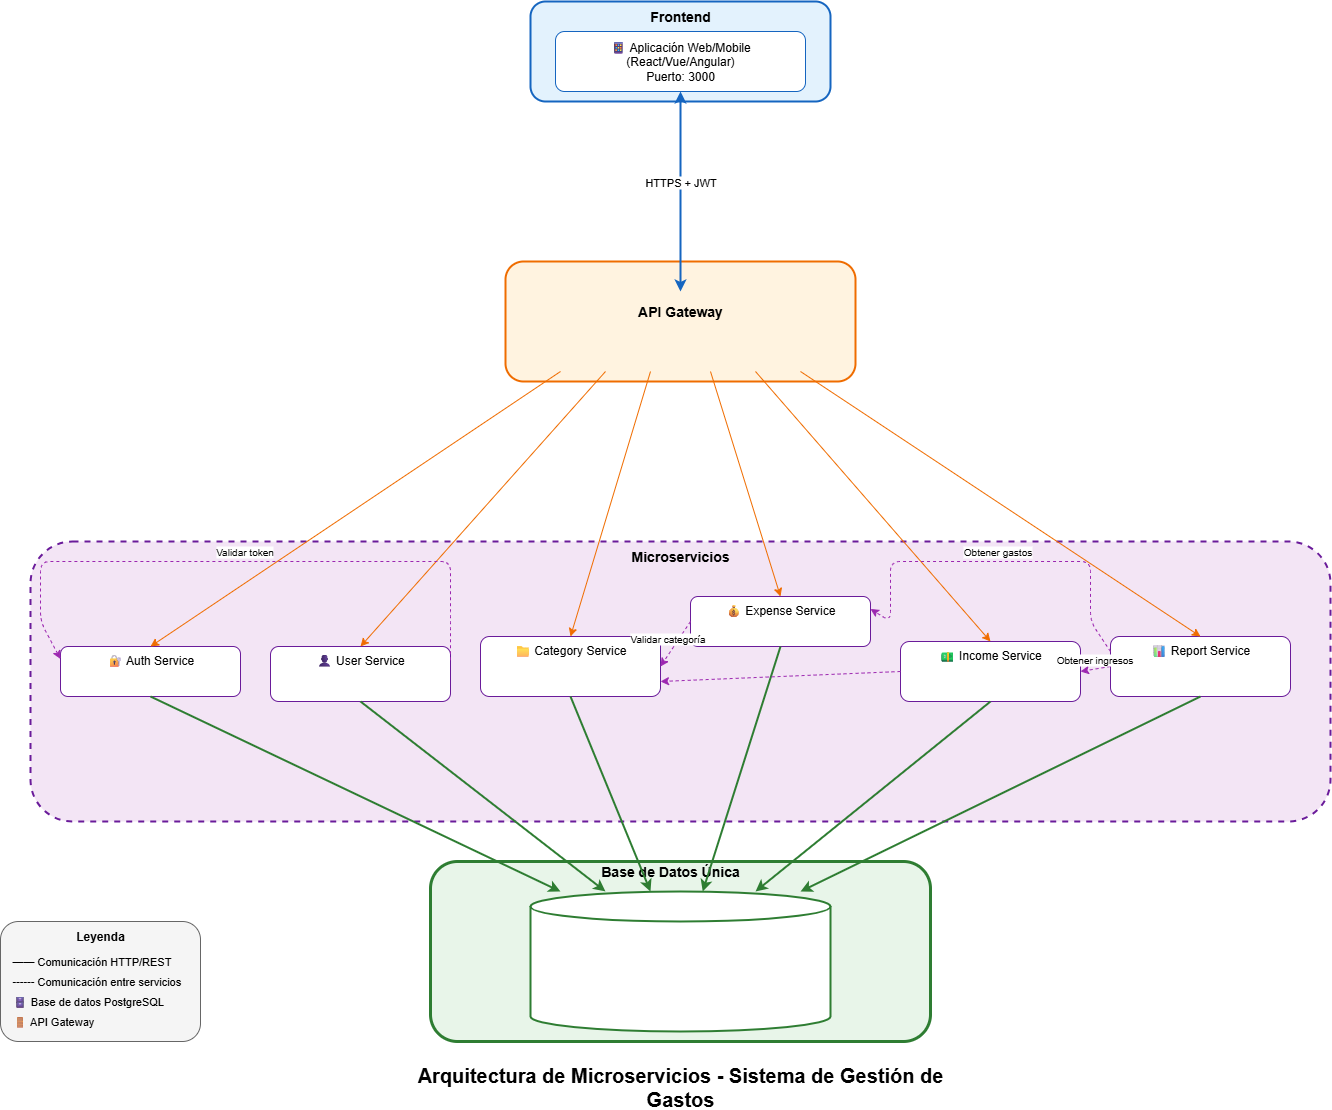

The diagram above was exported from draw.io. Its source (the exported page's mxGraphModel, read from the mxfile embedded in the PNG):
<mxGraphModel dx="1621" dy="1758" grid="1" gridSize="10" guides="1" tooltips="1" connect="1" arrows="1" fold="1" page="1" pageScale="1" pageWidth="1400" pageHeight="900" math="0" shadow="0">
  <root>
    <mxCell id="0" />
    <mxCell id="1" parent="0" />
    <mxCell id="frontend-container" value="" style="rounded=1;whiteSpace=wrap;html=1;fillColor=#e3f2fd;strokeColor=#1565c0;strokeWidth=2;verticalAlign=top;" parent="1" vertex="1">
      <mxGeometry x="550" y="-220" width="300" height="100" as="geometry" />
    </mxCell>
    <mxCell id="frontend-label" value="Frontend" style="text;html=1;strokeColor=none;fillColor=none;align=center;verticalAlign=middle;whiteSpace=wrap;rounded=0;fontStyle=1;fontSize=14;" parent="1" vertex="1">
      <mxGeometry x="550" y="-215" width="300" height="20" as="geometry" />
    </mxCell>
    <mxCell id="frontend" value="📱 Aplicación Web/Mobile&lt;br&gt;(React/Vue/Angular)&lt;br&gt;Puerto: 3000" style="rounded=1;whiteSpace=wrap;html=1;fillColor=#ffffff;strokeColor=#1565c0;strokeWidth=1;" parent="1" vertex="1">
      <mxGeometry x="575" y="-190" width="250" height="60" as="geometry" />
    </mxCell>
    <mxCell id="gateway-container" value="" style="rounded=1;whiteSpace=wrap;html=1;fillColor=#fff3e0;strokeColor=#ef6c00;strokeWidth=2;verticalAlign=top;" parent="1" vertex="1">
      <mxGeometry x="525" y="40" width="350" height="120" as="geometry" />
    </mxCell>
    <mxCell id="gateway-label" value="API Gateway" style="text;html=1;strokeColor=none;fillColor=none;align=center;verticalAlign=middle;whiteSpace=wrap;rounded=0;fontStyle=1;fontSize=14;" parent="1" vertex="1">
      <mxGeometry x="525" y="80" width="350" height="20" as="geometry" />
    </mxCell>
    <mxCell id="ms-container" value="" style="rounded=1;whiteSpace=wrap;html=1;fillColor=#f3e5f5;strokeColor=#6a1b9a;strokeWidth=2;verticalAlign=top;dashed=1;" parent="1" vertex="1">
      <mxGeometry x="50" y="320" width="1300" height="280" as="geometry" />
    </mxCell>
    <mxCell id="ms-label" value="Microservicios" style="text;html=1;strokeColor=none;fillColor=none;align=center;verticalAlign=middle;whiteSpace=wrap;rounded=0;fontStyle=1;fontSize=14;" parent="1" vertex="1">
      <mxGeometry x="50" y="325" width="1300" height="20" as="geometry" />
    </mxCell>
    <mxCell id="auth-service" value="🔐 Auth Service" style="rounded=1;whiteSpace=wrap;html=1;fillColor=#ffffff;strokeColor=#6a1b9a;strokeWidth=1;verticalAlign=top;" parent="1" vertex="1">
      <mxGeometry x="80" y="425" width="180" height="50" as="geometry" />
    </mxCell>
    <mxCell id="user-service" value="👤 User Service" style="rounded=1;whiteSpace=wrap;html=1;fillColor=#ffffff;strokeColor=#6a1b9a;strokeWidth=1;verticalAlign=top;" parent="1" vertex="1">
      <mxGeometry x="290" y="425" width="180" height="55" as="geometry" />
    </mxCell>
    <mxCell id="category-service" value="📁 Category Service&lt;div&gt;&lt;br/&gt;&lt;/div&gt;" style="rounded=1;whiteSpace=wrap;html=1;fillColor=#ffffff;strokeColor=#6a1b9a;strokeWidth=1;verticalAlign=top;" parent="1" vertex="1">
      <mxGeometry x="500" y="415" width="180" height="60" as="geometry" />
    </mxCell>
    <mxCell id="expense-service" value="💰 Expense Service&lt;div&gt;&lt;br/&gt;&lt;/div&gt;" style="rounded=1;whiteSpace=wrap;html=1;fillColor=#ffffff;strokeColor=#6a1b9a;strokeWidth=1;verticalAlign=top;" parent="1" vertex="1">
      <mxGeometry x="710" y="375" width="180" height="50" as="geometry" />
    </mxCell>
    <mxCell id="income-service" value="💵 Income Service&lt;div&gt;&lt;br/&gt;&lt;/div&gt;" style="rounded=1;whiteSpace=wrap;html=1;fillColor=#ffffff;strokeColor=#6a1b9a;strokeWidth=1;verticalAlign=top;" parent="1" vertex="1">
      <mxGeometry x="920" y="420" width="180" height="60" as="geometry" />
    </mxCell>
    <mxCell id="report-service" value="📊 Report Service&lt;div&gt;&lt;br/&gt;&lt;/div&gt;" style="rounded=1;whiteSpace=wrap;html=1;fillColor=#ffffff;strokeColor=#6a1b9a;strokeWidth=1;verticalAlign=top;" parent="1" vertex="1">
      <mxGeometry x="1130" y="415" width="180" height="60" as="geometry" />
    </mxCell>
    <mxCell id="db-container" value="" style="rounded=1;whiteSpace=wrap;html=1;fillColor=#e8f5e9;strokeColor=#2e7d32;strokeWidth=3;verticalAlign=top;" parent="1" vertex="1">
      <mxGeometry x="450" y="640" width="500" height="180" as="geometry" />
    </mxCell>
    <mxCell id="db-label" value="Base de Datos Única" style="text;html=1;strokeColor=none;fillColor=none;align=center;verticalAlign=middle;whiteSpace=wrap;rounded=0;fontStyle=1;fontSize=14;" parent="1" vertex="1">
      <mxGeometry x="440" y="640" width="500" height="20" as="geometry" />
    </mxCell>
    <mxCell id="database" value="&lt;div&gt;&lt;br/&gt;&lt;/div&gt;" style="shape=cylinder3;whiteSpace=wrap;html=1;boundedLbl=1;backgroundOutline=1;size=15;fillColor=#ffffff;strokeColor=#2e7d32;strokeWidth=2;" parent="1" vertex="1">
      <mxGeometry x="550" y="670" width="300" height="140" as="geometry" />
    </mxCell>
    <mxCell id="edge1" value="" style="endArrow=classic;startArrow=classic;html=1;strokeWidth=2;strokeColor=#1565c0;exitX=0.5;exitY=1;exitDx=0;exitDy=0;entryX=0.5;entryY=0;entryDx=0;entryDy=0;" parent="1" source="frontend" edge="1">
      <mxGeometry relative="1" as="geometry">
        <mxPoint x="700" y="70" as="targetPoint" />
      </mxGeometry>
    </mxCell>
    <mxCell id="edge1-label" value="HTTPS + JWT" style="edgeLabel;html=1;align=center;verticalAlign=middle;resizable=0;points=[];backgroundColor=#ffffff;" parent="edge1" vertex="1" connectable="0">
      <mxGeometry x="-0.1" relative="1" as="geometry">
        <mxPoint as="offset" />
      </mxGeometry>
    </mxCell>
    <mxCell id="edge2" value="" style="endArrow=classic;html=1;strokeWidth=1;strokeColor=#ef6c00;exitX=0.1;exitY=1;exitDx=0;exitDy=0;entryX=0.5;entryY=0;entryDx=0;entryDy=0;" parent="1" target="auth-service" edge="1">
      <mxGeometry relative="1" as="geometry">
        <mxPoint x="580" y="150" as="sourcePoint" />
      </mxGeometry>
    </mxCell>
    <mxCell id="edge3" value="" style="endArrow=classic;html=1;strokeWidth=1;strokeColor=#ef6c00;exitX=0.25;exitY=1;exitDx=0;exitDy=0;entryX=0.5;entryY=0;entryDx=0;entryDy=0;" parent="1" target="user-service" edge="1">
      <mxGeometry relative="1" as="geometry">
        <mxPoint x="625" y="150" as="sourcePoint" />
      </mxGeometry>
    </mxCell>
    <mxCell id="edge4" value="" style="endArrow=classic;html=1;strokeWidth=1;strokeColor=#ef6c00;exitX=0.4;exitY=1;exitDx=0;exitDy=0;entryX=0.5;entryY=0;entryDx=0;entryDy=0;" parent="1" target="category-service" edge="1">
      <mxGeometry relative="1" as="geometry">
        <mxPoint x="670" y="150" as="sourcePoint" />
      </mxGeometry>
    </mxCell>
    <mxCell id="edge5" value="" style="endArrow=classic;html=1;strokeWidth=1;strokeColor=#ef6c00;exitX=0.6;exitY=1;exitDx=0;exitDy=0;entryX=0.5;entryY=0;entryDx=0;entryDy=0;" parent="1" target="expense-service" edge="1">
      <mxGeometry relative="1" as="geometry">
        <mxPoint x="730" y="150" as="sourcePoint" />
      </mxGeometry>
    </mxCell>
    <mxCell id="edge6" value="" style="endArrow=classic;html=1;strokeWidth=1;strokeColor=#ef6c00;exitX=0.75;exitY=1;exitDx=0;exitDy=0;entryX=0.5;entryY=0;entryDx=0;entryDy=0;" parent="1" target="income-service" edge="1">
      <mxGeometry relative="1" as="geometry">
        <mxPoint x="775" y="150" as="sourcePoint" />
      </mxGeometry>
    </mxCell>
    <mxCell id="edge7" value="" style="endArrow=classic;html=1;strokeWidth=1;strokeColor=#ef6c00;exitX=0.9;exitY=1;exitDx=0;exitDy=0;entryX=0.5;entryY=0;entryDx=0;entryDy=0;" parent="1" target="report-service" edge="1">
      <mxGeometry relative="1" as="geometry">
        <mxPoint x="820" y="150" as="sourcePoint" />
      </mxGeometry>
    </mxCell>
    <mxCell id="edge8" value="" style="endArrow=classic;html=1;strokeWidth=2;strokeColor=#2e7d32;exitX=0.5;exitY=1;exitDx=0;exitDy=0;entryX=0.1;entryY=0;entryDx=0;entryDy=0;entryPerimeter=0;" parent="1" source="auth-service" target="database" edge="1">
      <mxGeometry relative="1" as="geometry" />
    </mxCell>
    <mxCell id="edge9" value="" style="endArrow=classic;html=1;strokeWidth=2;strokeColor=#2e7d32;exitX=0.5;exitY=1;exitDx=0;exitDy=0;entryX=0.25;entryY=0;entryDx=0;entryDy=0;entryPerimeter=0;" parent="1" source="user-service" target="database" edge="1">
      <mxGeometry relative="1" as="geometry" />
    </mxCell>
    <mxCell id="edge10" value="" style="endArrow=classic;html=1;strokeWidth=2;strokeColor=#2e7d32;exitX=0.5;exitY=1;exitDx=0;exitDy=0;entryX=0.4;entryY=0;entryDx=0;entryDy=0;entryPerimeter=0;" parent="1" source="category-service" target="database" edge="1">
      <mxGeometry relative="1" as="geometry" />
    </mxCell>
    <mxCell id="edge11" value="" style="endArrow=classic;html=1;strokeWidth=2;strokeColor=#2e7d32;exitX=0.5;exitY=1;exitDx=0;exitDy=0;" parent="1" source="expense-service" target="database" edge="1">
      <mxGeometry relative="1" as="geometry" />
    </mxCell>
    <mxCell id="edge12" value="" style="endArrow=classic;html=1;strokeWidth=2;strokeColor=#2e7d32;exitX=0.5;exitY=1;exitDx=0;exitDy=0;entryX=0.75;entryY=0;entryDx=0;entryDy=0;entryPerimeter=0;" parent="1" source="income-service" target="database" edge="1">
      <mxGeometry relative="1" as="geometry" />
    </mxCell>
    <mxCell id="edge13" value="" style="endArrow=classic;html=1;strokeWidth=2;strokeColor=#2e7d32;exitX=0.5;exitY=1;exitDx=0;exitDy=0;entryX=0.9;entryY=0;entryDx=0;entryDy=0;entryPerimeter=0;" parent="1" source="report-service" target="database" edge="1">
      <mxGeometry relative="1" as="geometry" />
    </mxCell>
    <mxCell id="edge14" value="" style="endArrow=classic;html=1;strokeWidth=1;strokeColor=#9c27b0;dashed=1;exitX=1;exitY=0.25;exitDx=0;exitDy=0;entryX=0;entryY=0.25;entryDx=0;entryDy=0;" parent="1" source="user-service" target="auth-service" edge="1">
      <mxGeometry relative="1" as="geometry">
        <Array as="points">
          <mxPoint x="470" y="400" />
          <mxPoint x="470" y="340" />
          <mxPoint x="60" y="340" />
          <mxPoint x="60" y="400" />
        </Array>
      </mxGeometry>
    </mxCell>
    <mxCell id="edge14-label" value="Validar token" style="edgeLabel;html=1;align=center;verticalAlign=middle;resizable=0;points=[];backgroundColor=#ffffff;fontSize=10;" parent="edge14" vertex="1" connectable="0">
      <mxGeometry y="-10" relative="1" as="geometry">
        <mxPoint as="offset" />
      </mxGeometry>
    </mxCell>
    <mxCell id="edge15" value="" style="endArrow=classic;html=1;strokeWidth=1;strokeColor=#9c27b0;dashed=1;exitX=0;exitY=0.5;exitDx=0;exitDy=0;entryX=1;entryY=0.5;entryDx=0;entryDy=0;" parent="1" source="expense-service" target="category-service" edge="1">
      <mxGeometry relative="1" as="geometry" />
    </mxCell>
    <mxCell id="edge15-label" value="Validar categoría" style="edgeLabel;html=1;align=center;verticalAlign=middle;resizable=0;points=[];backgroundColor=#ffffff;fontSize=10;" parent="edge15" vertex="1" connectable="0">
      <mxGeometry y="-10" relative="1" as="geometry">
        <mxPoint as="offset" />
      </mxGeometry>
    </mxCell>
    <mxCell id="edge16" value="" style="endArrow=classic;html=1;strokeWidth=1;strokeColor=#9c27b0;dashed=1;exitX=0;exitY=0.5;exitDx=0;exitDy=0;entryX=1;entryY=0.75;entryDx=0;entryDy=0;" parent="1" source="income-service" target="category-service" edge="1">
      <mxGeometry relative="1" as="geometry" />
    </mxCell>
    <mxCell id="edge17" value="" style="endArrow=classic;html=1;strokeWidth=1;strokeColor=#9c27b0;dashed=1;exitX=0;exitY=0.25;exitDx=0;exitDy=0;entryX=1;entryY=0.25;entryDx=0;entryDy=0;" parent="1" source="report-service" target="expense-service" edge="1">
      <mxGeometry relative="1" as="geometry">
        <Array as="points">
          <mxPoint x="1110" y="400" />
          <mxPoint x="1110" y="340" />
          <mxPoint x="910" y="340" />
          <mxPoint x="910" y="400" />
        </Array>
      </mxGeometry>
    </mxCell>
    <mxCell id="edge17-label" value="Obtener gastos" style="edgeLabel;html=1;align=center;verticalAlign=middle;resizable=0;points=[];backgroundColor=#ffffff;fontSize=10;" parent="edge17" vertex="1" connectable="0">
      <mxGeometry y="-10" relative="1" as="geometry">
        <mxPoint as="offset" />
      </mxGeometry>
    </mxCell>
    <mxCell id="edge18" value="" style="endArrow=classic;html=1;strokeWidth=1;strokeColor=#9c27b0;dashed=1;exitX=0;exitY=0.5;exitDx=0;exitDy=0;entryX=1;entryY=0.5;entryDx=0;entryDy=0;" parent="1" source="report-service" target="income-service" edge="1">
      <mxGeometry relative="1" as="geometry" />
    </mxCell>
    <mxCell id="edge18-label" value="Obtener ingresos" style="edgeLabel;html=1;align=center;verticalAlign=middle;resizable=0;points=[];backgroundColor=#ffffff;fontSize=10;" parent="edge18" vertex="1" connectable="0">
      <mxGeometry y="-10" relative="1" as="geometry">
        <mxPoint as="offset" />
      </mxGeometry>
    </mxCell>
    <mxCell id="title" value="Arquitectura de Microservicios - Sistema de Gestión de Gastos" style="text;html=1;strokeColor=none;fillColor=none;align=center;verticalAlign=middle;whiteSpace=wrap;rounded=0;fontSize=20;fontStyle=1;" parent="1" vertex="1">
      <mxGeometry x="400" y="850" width="600" height="30" as="geometry" />
    </mxCell>
    <mxCell id="legend-container" value="" style="rounded=1;whiteSpace=wrap;html=1;fillColor=#f5f5f5;strokeColor=#666666;strokeWidth=1;verticalAlign=top;" parent="1" vertex="1">
      <mxGeometry x="20" y="700" width="200" height="120" as="geometry" />
    </mxCell>
    <mxCell id="legend-title" value="Leyenda" style="text;html=1;strokeColor=none;fillColor=none;align=center;verticalAlign=middle;whiteSpace=wrap;rounded=0;fontStyle=1;" parent="1" vertex="1">
      <mxGeometry x="20" y="705" width="200" height="20" as="geometry" />
    </mxCell>
    <mxCell id="legend1" value="━━  Comunicación HTTP/REST" style="text;html=1;strokeColor=none;fillColor=none;align=left;verticalAlign=middle;whiteSpace=wrap;rounded=0;fontSize=11;" parent="1" vertex="1">
      <mxGeometry x="30" y="730" width="180" height="20" as="geometry" />
    </mxCell>
    <mxCell id="legend2" value="┅┅  Comunicación entre servicios" style="text;html=1;strokeColor=none;fillColor=none;align=left;verticalAlign=middle;whiteSpace=wrap;rounded=0;fontSize=11;" parent="1" vertex="1">
      <mxGeometry x="30" y="750" width="180" height="20" as="geometry" />
    </mxCell>
    <mxCell id="legend3" value="🗄  Base de datos PostgreSQL" style="text;html=1;strokeColor=none;fillColor=none;align=left;verticalAlign=middle;whiteSpace=wrap;rounded=0;fontSize=11;" parent="1" vertex="1">
      <mxGeometry x="30" y="770" width="180" height="20" as="geometry" />
    </mxCell>
    <mxCell id="legend4" value="🚪  API Gateway" style="text;html=1;strokeColor=none;fillColor=none;align=left;verticalAlign=middle;whiteSpace=wrap;rounded=0;fontSize=11;" parent="1" vertex="1">
      <mxGeometry x="30" y="790" width="180" height="20" as="geometry" />
    </mxCell>
  </root>
</mxGraphModel>